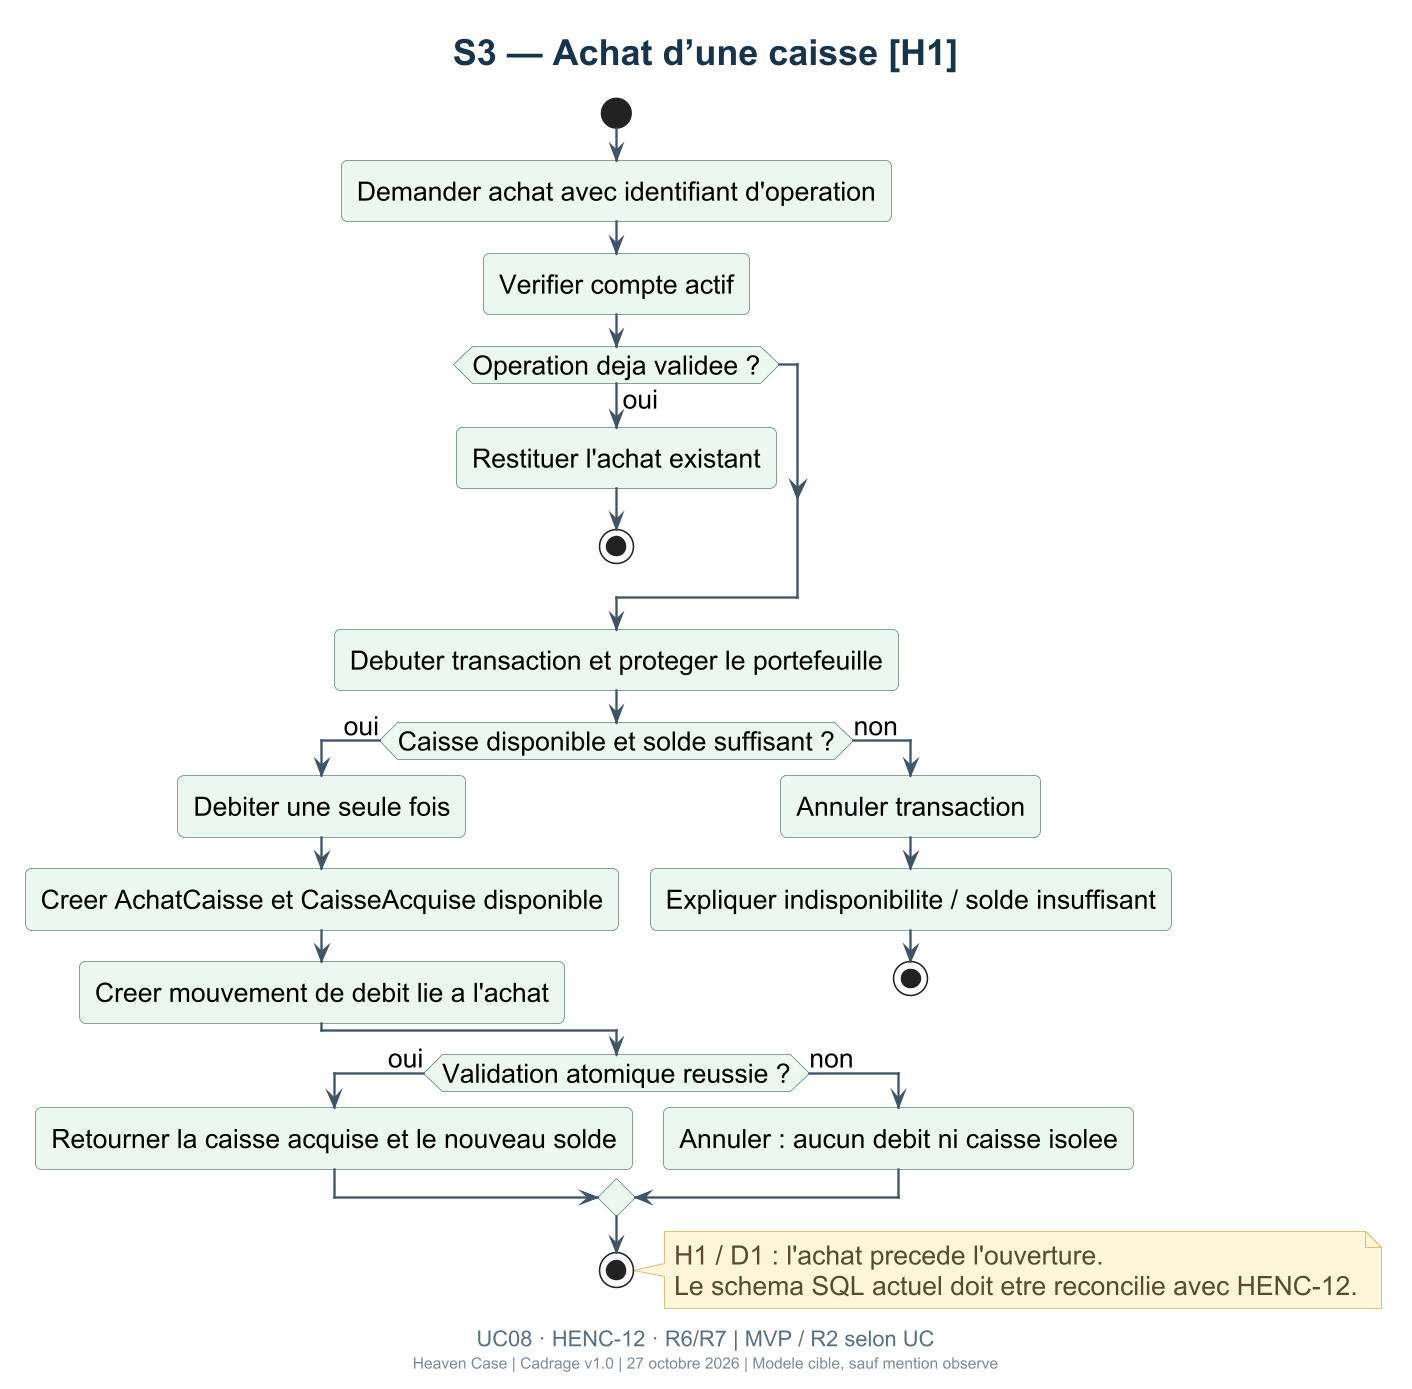

The diagram above was rendered by PlantUML. Its source (embedded in the PNG):
@startuml
!include _theme.puml
title S3 — Achat d’une caisse [H1]
caption UC08 · HENC-12 · R6/R7 | MVP / R2 selon UC
start
:Demander achat avec identifiant d'operation;
:Verifier compte actif;
if (Operation deja validee ?) then (oui)
  :Restituer l'achat existant;
  stop
endif
:Debuter transaction et proteger le portefeuille;
if (Caisse disponible et solde suffisant ?) then (oui)
  :Debiter une seule fois;
  :Creer AchatCaisse et CaisseAcquise disponible;
  :Creer mouvement de debit lie a l'achat;
else (non)
  :Annuler transaction;
  :Expliquer indisponibilite / solde insuffisant;
  stop
endif
if (Validation atomique reussie ?) then (oui)
  :Retourner la caisse acquise et le nouveau solde;
else (non)
  :Annuler : aucun debit ni caisse isolee;
endif
stop
note right
  H1 / D1 : l'achat precede l'ouverture.
  Le schema SQL actuel doit etre reconcilie avec HENC-12.
end note
@enduml